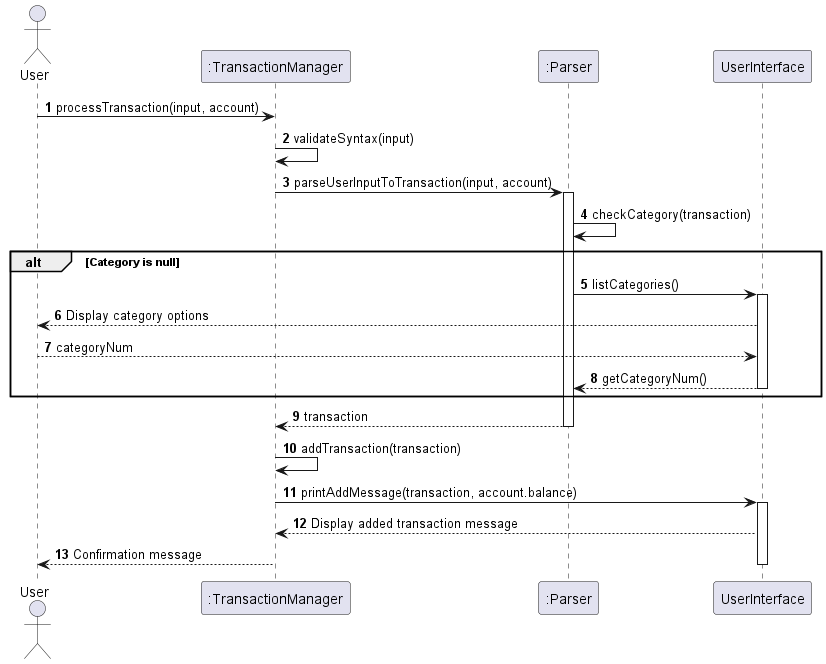

The diagram above was rendered by PlantUML. Its source (embedded in the PNG):
@startuml
'https://plantuml.com/sequence-diagram

autonumber

actor User
participant ":TransactionManager" as TM
participant ":Parser" as P
participant "UserInterface" as UI

User -> TM: processTransaction(input, account)
TM -> TM: validateSyntax(input)
TM -> P: parseUserInputToTransaction(input, account)
activate P
P -> P: checkCategory(transaction)

alt Category is null
    P -> UI: listCategories()
    activate UI
    UI --> User: Display category options
    User --> UI: categoryNum
    UI --> P: getCategoryNum()
    deactivate UI
end

P --> TM: transaction
deactivate P


TM -> TM: addTransaction(transaction)
TM -> UI: printAddMessage(transaction, account.balance)
activate UI
UI --> TM : Display added transaction message
TM --> User: Confirmation message
deactivate UI
@enduml